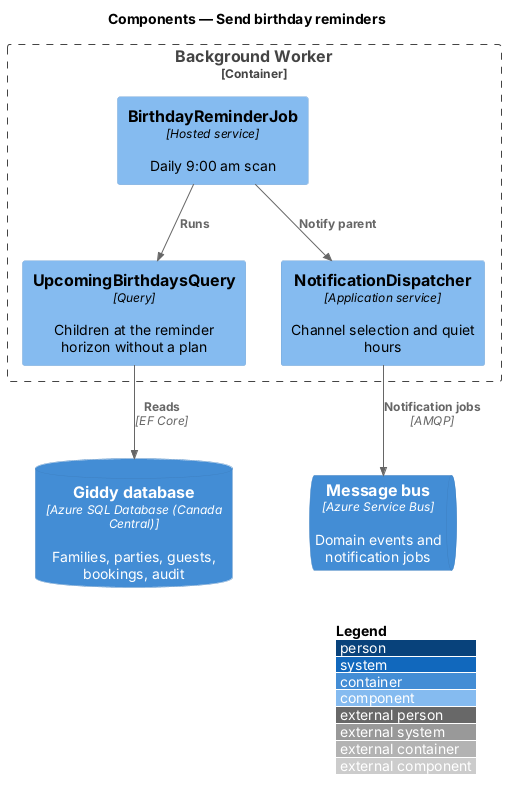

The diagram above was rendered by PlantUML. Its source (embedded in the PNG):
@startuml
!include <C4/C4_Component>
LAYOUT_WITH_LEGEND()
title Components — Send birthday reminders

ContainerDb(db, "Giddy database", "Azure SQL Database (Canada Central)", "Families, parties, guests, bookings, audit")
ContainerQueue(bus, "Message bus", "Azure Service Bus", "Domain events and notification jobs")
Container_Boundary(worker_b, "Background Worker") {
  Component(job, "BirthdayReminderJob", "Hosted service", "Daily 9:00 am scan")
  Component(q, "UpcomingBirthdaysQuery", "Query", "Children at the reminder horizon without a plan")
  Component(disp, "NotificationDispatcher", "Application service", "Channel selection and quiet hours")
}

Rel(job, q, "Runs")
Rel(q, db, "Reads", "EF Core")
Rel(job, disp, "Notify parent")
Rel(disp, bus, "Notification jobs", "AMQP")
@enduml